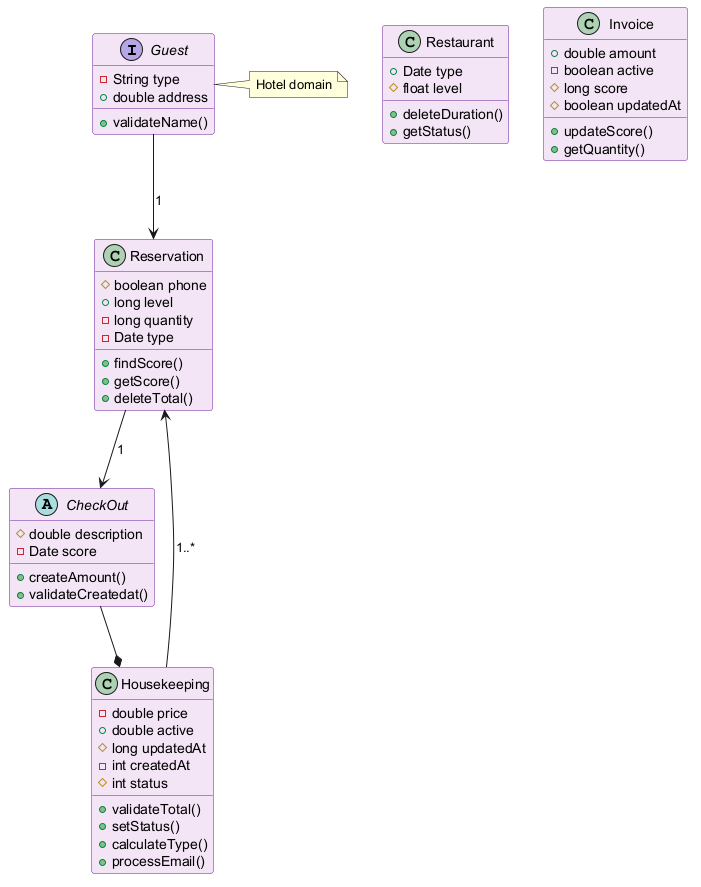

The diagram above was rendered by PlantUML. Its source (embedded in the PNG):
@startuml
skinparam backgroundColor #FFFFFF
skinparam classBackgroundColor #F3E5F5
skinparam classBorderColor #6A1B9A
interface Guest {
  -String type
  +double address
  +validateName()
}
class Restaurant {
  +Date type
  #float level
  +deleteDuration()
  +getStatus()
}
abstract class CheckOut {
  #double description
  -Date score
  +createAmount()
  +validateCreatedat()
}
class Reservation {
  #boolean phone
  +long level
  -long quantity
  -Date type
  +findScore()
  +getScore()
  +deleteTotal()
}
class Invoice {
  +double amount
  -boolean active
  #long score
  #boolean updatedAt
  +updateScore()
  +getQuantity()
}
class Housekeeping {
  -double price
  +double active
  #long updatedAt
  -int createdAt
  #int status
  +validateTotal()
  +setStatus()
  +calculateType()
  +processEmail()
}
Guest --> Reservation : "1"
Reservation --> CheckOut : "1"
CheckOut --* Housekeeping
Housekeeping --> Reservation : "1..*"
note right of Guest : Hotel domain
@enduml